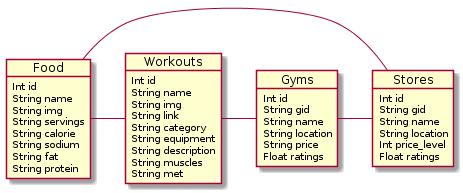

The diagram above was rendered by PlantUML. Its source (embedded in the PNG):
@startuml
Object Food {
  Int id
  String name
  String img
  String servings
  String calorie
  String sodium
  String fat
  String protein
}

Object Gyms {
  Int id
  String gid
  String name
  String location
  String price
  Float ratings
}

Object Workouts {
  Int id
  String name
  String img
  String link
  String category
  String equipment
  String description
  String muscles
  String met  
}

Object Stores {
  Int id
  String gid
  String name
  String location
  Int price_level
  Float ratings 
}

Food - Workouts
Food - Stores
Workouts - Gyms
Gyms - Stores
@enduml